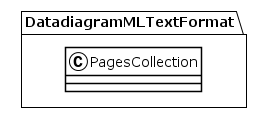

The diagram above was rendered by PlantUML. Its source (embedded in the PNG):
@startuml
!theme plain
package DatadiagramMLTextFormat {
class PagesCollection {
}
}
@enduml